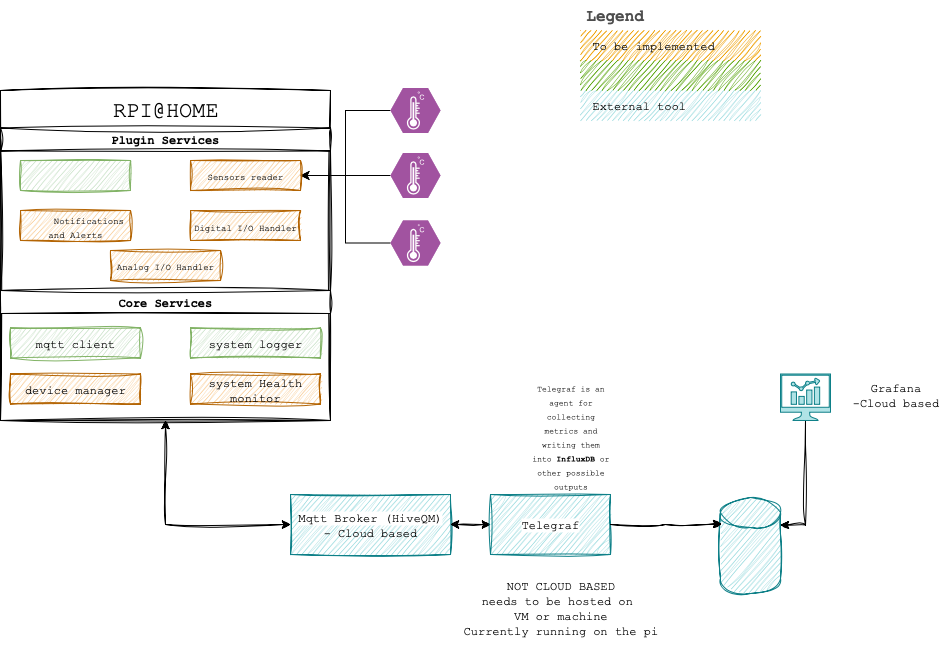

The diagram above was exported from draw.io. Its source (the exported page's mxGraphModel, read from the mxfile embedded in the PNG):
<mxGraphModel dx="2204" dy="795" grid="1" gridSize="10" guides="1" tooltips="1" connect="1" arrows="1" fold="1" page="1" pageScale="1" pageWidth="827" pageHeight="1169" math="0" shadow="0">
  <root>
    <mxCell id="0" />
    <mxCell id="1" parent="0" />
    <mxCell id="-3uS3x2ySEveD_bwkq-O-4" style="edgeStyle=orthogonalEdgeStyle;rounded=0;orthogonalLoop=1;jettySize=auto;html=1;exitX=0.5;exitY=1;exitDx=0;exitDy=0;entryX=0;entryY=0.5;entryDx=0;entryDy=0;curved=0;startArrow=classic;startFill=1;sketch=1;curveFitting=1;jiggle=2;flowAnimation=0;" parent="1" source="-3uS3x2ySEveD_bwkq-O-1" target="-3uS3x2ySEveD_bwkq-O-3" edge="1">
      <mxGeometry relative="1" as="geometry" />
    </mxCell>
    <mxCell id="-3uS3x2ySEveD_bwkq-O-1" value="" style="whiteSpace=wrap;html=1;aspect=fixed;sketch=1;curveFitting=1;jiggle=2;glass=0;" parent="1" vertex="1">
      <mxGeometry x="-100" y="150" width="330" height="330" as="geometry" />
    </mxCell>
    <mxCell id="-3uS3x2ySEveD_bwkq-O-3" value="&lt;font style=&quot;background-color: light-dark(#ffffff, var(--ge-dark-color, #121212));&quot; face=&quot;Courier New&quot;&gt;Mqtt Broker (HiveQM)&lt;/font&gt;&lt;div&gt;&lt;font face=&quot;Courier New&quot;&gt;&lt;span&gt;- Cloud based&lt;/span&gt;&lt;/font&gt;&lt;/div&gt;" style="rounded=0;whiteSpace=wrap;html=1;sketch=1;curveFitting=1;jiggle=2;fillColor=#b0e3e6;strokeColor=#0e8088;" parent="1" vertex="1">
      <mxGeometry x="190" y="554" width="160" height="60" as="geometry" />
    </mxCell>
    <mxCell id="-3uS3x2ySEveD_bwkq-O-7" style="edgeStyle=orthogonalEdgeStyle;rounded=0;orthogonalLoop=1;jettySize=auto;html=1;entryX=1;entryY=0.5;entryDx=0;entryDy=0;startArrow=classic;startFill=1;sketch=1;curveFitting=1;jiggle=2;flowAnimation=0;" parent="1" source="-3uS3x2ySEveD_bwkq-O-6" target="-3uS3x2ySEveD_bwkq-O-3" edge="1">
      <mxGeometry relative="1" as="geometry" />
    </mxCell>
    <mxCell id="-3uS3x2ySEveD_bwkq-O-6" value="&lt;font style=&quot;background-color: light-dark(#ffffff, var(--ge-dark-color, #121212));&quot; face=&quot;Courier New&quot;&gt;Telegraf&lt;/font&gt;" style="rounded=0;whiteSpace=wrap;html=1;sketch=1;curveFitting=1;jiggle=2;fillColor=#b0e3e6;strokeColor=#0e8088;" parent="1" vertex="1">
      <mxGeometry x="390" y="554" width="120" height="60" as="geometry" />
    </mxCell>
    <mxCell id="-3uS3x2ySEveD_bwkq-O-8" value="&lt;font style=&quot;color: rgba(0, 0, 0, 0);&quot; face=&quot;Courier New&quot;&gt;&lt;b&gt;influx db&lt;/b&gt;&lt;/font&gt;&lt;div&gt;&lt;font style=&quot;color: rgba(0, 0, 0, 0);&quot; face=&quot;Courier New&quot;&gt;&lt;b&gt;-Cloud based&lt;/b&gt;&lt;/font&gt;&lt;/div&gt;" style="shape=cylinder3;whiteSpace=wrap;html=1;boundedLbl=1;backgroundOutline=1;size=15;sketch=1;curveFitting=1;jiggle=2;fillColor=#b0e3e6;strokeColor=#0e8088;" parent="1" vertex="1">
      <mxGeometry x="620" y="557" width="60" height="96" as="geometry" />
    </mxCell>
    <mxCell id="-3uS3x2ySEveD_bwkq-O-11" style="edgeStyle=orthogonalEdgeStyle;rounded=0;orthogonalLoop=1;jettySize=auto;html=1;entryX=1;entryY=0;entryDx=0;entryDy=27.5;entryPerimeter=0;sketch=1;curveFitting=1;jiggle=2;" parent="1" source="-3uS3x2ySEveD_bwkq-O-10" target="-3uS3x2ySEveD_bwkq-O-8" edge="1">
      <mxGeometry relative="1" as="geometry">
        <mxPoint x="630" y="660" as="targetPoint" />
      </mxGeometry>
    </mxCell>
    <mxCell id="-3uS3x2ySEveD_bwkq-O-10" value="" style="sketch=0;pointerEvents=1;shadow=0;dashed=0;html=1;strokeColor=#0e8088;fillColor=#b0e3e6;aspect=fixed;labelPosition=center;verticalLabelPosition=bottom;verticalAlign=top;align=center;outlineConnect=0;shape=mxgraph.vvd.nsx_dashboard;" parent="1" vertex="1">
      <mxGeometry x="680" y="433.5" width="50" height="46.5" as="geometry" />
    </mxCell>
    <mxCell id="-3uS3x2ySEveD_bwkq-O-34" value="&lt;font face=&quot;Courier New&quot;&gt;Grafana&lt;/font&gt;&lt;div&gt;&lt;font face=&quot;Courier New&quot;&gt;-Cloud based&lt;/font&gt;&lt;/div&gt;" style="text;html=1;align=center;verticalAlign=middle;resizable=0;points=[];autosize=1;strokeColor=none;fillColor=none;" parent="1" vertex="1">
      <mxGeometry x="740" y="433.5" width="110" height="40" as="geometry" />
    </mxCell>
    <mxCell id="-3uS3x2ySEveD_bwkq-O-35" value="&lt;font face=&quot;Courier New&quot;&gt;NOT CLOUD BASED&lt;/font&gt;&lt;div&gt;&lt;font face=&quot;Courier New&quot;&gt;needs to be hosted on&amp;nbsp;&lt;/font&gt;&lt;/div&gt;&lt;div&gt;&lt;font face=&quot;Courier New&quot;&gt;VM or machine&lt;/font&gt;&lt;/div&gt;&lt;div&gt;&lt;font face=&quot;Courier New&quot;&gt;Currently running on the pi&lt;/font&gt;&lt;/div&gt;&lt;div&gt;&lt;font face=&quot;Courier New&quot;&gt;&lt;br&gt;&lt;/font&gt;&lt;/div&gt;" style="text;html=1;align=center;verticalAlign=middle;resizable=0;points=[];autosize=1;strokeColor=none;fillColor=none;" parent="1" vertex="1">
      <mxGeometry x="350" y="630" width="220" height="90" as="geometry" />
    </mxCell>
    <mxCell id="-3uS3x2ySEveD_bwkq-O-36" value="&lt;span&gt;&lt;font style=&quot;font-size: 8px;&quot; face=&quot;Courier New&quot;&gt;&lt;span style=&quot;text-align: start; white-space: normal;&quot;&gt;Telegraf is an agent for collecting metrics and writing them into&amp;nbsp;&lt;/span&gt;&lt;strong style=&quot;text-align: start; white-space: normal; box-sizing: border-box; margin: 0px; padding: 0px;&quot;&gt;InfluxDB&amp;nbsp;&lt;/strong&gt;&lt;span style=&quot;text-align: start; white-space: normal;&quot;&gt;or other possible outputs&lt;/span&gt;&lt;/font&gt;&lt;/span&gt;" style="text;html=1;align=center;verticalAlign=middle;resizable=0;points=[];autosize=1;strokeColor=none;fillColor=none;" parent="1" vertex="1">
      <mxGeometry x="220" y="480" width="500" height="30" as="geometry" />
    </mxCell>
    <mxCell id="Xm9X1gLEvnbLpLbVcwGD-26" value="&lt;font style=&quot;font-size: 22px;&quot; face=&quot;Courier New&quot;&gt;RPI@HOME&lt;/font&gt;" style="text;html=1;align=center;verticalAlign=middle;resizable=0;points=[];autosize=1;strokeColor=none;fillColor=none;" vertex="1" parent="1">
      <mxGeometry y="150" width="130" height="40" as="geometry" />
    </mxCell>
    <mxCell id="Xm9X1gLEvnbLpLbVcwGD-66" style="edgeStyle=orthogonalEdgeStyle;rounded=0;orthogonalLoop=1;jettySize=auto;html=1;entryX=1;entryY=0.5;entryDx=0;entryDy=0;" edge="1" parent="1" source="Xm9X1gLEvnbLpLbVcwGD-31" target="Xm9X1gLEvnbLpLbVcwGD-29">
      <mxGeometry relative="1" as="geometry" />
    </mxCell>
    <mxCell id="Xm9X1gLEvnbLpLbVcwGD-31" value="" style="verticalLabelPosition=bottom;sketch=0;html=1;fillColor=#A153A0;strokeColor=#ffffff;verticalAlign=top;align=center;points=[[0,0.5,0],[0.125,0.25,0],[0.25,0,0],[0.5,0,0],[0.75,0,0],[0.875,0.25,0],[1,0.5,0],[0.875,0.75,0],[0.75,1,0],[0.5,1,0],[0.125,0.75,0]];pointerEvents=1;shape=mxgraph.cisco_safe.compositeIcon;bgIcon=mxgraph.cisco_safe.design.blank_device;resIcon=mxgraph.cisco_safe.design.sensor;" vertex="1" parent="1">
      <mxGeometry x="290" y="147.5" width="50" height="45" as="geometry" />
    </mxCell>
    <mxCell id="Xm9X1gLEvnbLpLbVcwGD-68" style="edgeStyle=orthogonalEdgeStyle;rounded=0;orthogonalLoop=1;jettySize=auto;html=1;exitX=0;exitY=0.5;exitDx=0;exitDy=0;exitPerimeter=0;" edge="1" parent="1" source="Xm9X1gLEvnbLpLbVcwGD-32" target="Xm9X1gLEvnbLpLbVcwGD-29">
      <mxGeometry relative="1" as="geometry" />
    </mxCell>
    <mxCell id="Xm9X1gLEvnbLpLbVcwGD-32" value="" style="verticalLabelPosition=bottom;html=1;fillColor=#A153A0;strokeColor=#ffffff;verticalAlign=top;align=center;points=[[0,0.5,0],[0.125,0.25,0],[0.25,0,0],[0.5,0,0],[0.75,0,0],[0.875,0.25,0],[1,0.5,0],[0.875,0.75,0],[0.75,1,0],[0.5,1,0],[0.125,0.75,0]];pointerEvents=1;shape=mxgraph.cisco_safe.compositeIcon;bgIcon=mxgraph.cisco_safe.design.blank_device;resIcon=mxgraph.cisco_safe.design.sensor;" vertex="1" parent="1">
      <mxGeometry x="290" y="212.5" width="50" height="45" as="geometry" />
    </mxCell>
    <mxCell id="Xm9X1gLEvnbLpLbVcwGD-71" style="edgeStyle=orthogonalEdgeStyle;rounded=0;orthogonalLoop=1;jettySize=auto;html=1;exitX=0;exitY=0.5;exitDx=0;exitDy=0;exitPerimeter=0;entryX=1;entryY=0.5;entryDx=0;entryDy=0;" edge="1" parent="1" source="Xm9X1gLEvnbLpLbVcwGD-33" target="Xm9X1gLEvnbLpLbVcwGD-29">
      <mxGeometry relative="1" as="geometry" />
    </mxCell>
    <mxCell id="Xm9X1gLEvnbLpLbVcwGD-33" value="" style="verticalLabelPosition=bottom;sketch=0;html=1;fillColor=#A153A0;strokeColor=#ffffff;verticalAlign=top;align=center;points=[[0,0.5,0],[0.125,0.25,0],[0.25,0,0],[0.5,0,0],[0.75,0,0],[0.875,0.25,0],[1,0.5,0],[0.875,0.75,0],[0.75,1,0],[0.5,1,0],[0.125,0.75,0]];pointerEvents=1;shape=mxgraph.cisco_safe.compositeIcon;bgIcon=mxgraph.cisco_safe.design.blank_device;resIcon=mxgraph.cisco_safe.design.sensor;" vertex="1" parent="1">
      <mxGeometry x="290" y="280" width="50" height="45" as="geometry" />
    </mxCell>
    <mxCell id="Xm9X1gLEvnbLpLbVcwGD-44" value="Legend" style="shape=table;startSize=30;container=1;collapsible=0;childLayout=tableLayout;fontSize=16;align=left;verticalAlign=top;fillColor=none;strokeColor=none;fontColor=#4D4D4D;fontStyle=1;spacingLeft=6;spacing=0;resizable=0;fontFamily=Courier New;sketch=1;curveFitting=1;jiggle=2;" vertex="1" parent="1">
      <mxGeometry x="480" y="60" width="180" height="120" as="geometry" />
    </mxCell>
    <mxCell id="Xm9X1gLEvnbLpLbVcwGD-45" value="" style="shape=tableRow;horizontal=0;startSize=0;swimlaneHead=0;swimlaneBody=0;strokeColor=inherit;top=0;left=0;bottom=0;right=0;collapsible=0;dropTarget=0;fillColor=none;points=[[0,0.5],[1,0.5]];portConstraint=eastwest;fontSize=12;" vertex="1" parent="Xm9X1gLEvnbLpLbVcwGD-44">
      <mxGeometry y="30" width="180" height="30" as="geometry" />
    </mxCell>
    <mxCell id="Xm9X1gLEvnbLpLbVcwGD-46" value="&lt;font face=&quot;Courier New&quot;&gt;To be implemented&amp;nbsp;&lt;/font&gt;" style="shape=partialRectangle;html=1;whiteSpace=wrap;connectable=0;strokeColor=#BD7000;overflow=hidden;fillColor=#f0a30a;top=0;left=0;bottom=0;right=0;pointerEvents=1;fontSize=12;align=left;fontColor=#000000;spacingLeft=10;spacingRight=4;sketch=1;curveFitting=1;jiggle=2;" vertex="1" parent="Xm9X1gLEvnbLpLbVcwGD-45">
      <mxGeometry width="180" height="30" as="geometry">
        <mxRectangle width="180" height="30" as="alternateBounds" />
      </mxGeometry>
    </mxCell>
    <mxCell id="Xm9X1gLEvnbLpLbVcwGD-47" value="" style="shape=tableRow;horizontal=0;startSize=0;swimlaneHead=0;swimlaneBody=0;strokeColor=inherit;top=0;left=0;bottom=0;right=0;collapsible=0;dropTarget=0;fillColor=none;points=[[0,0.5],[1,0.5]];portConstraint=eastwest;fontSize=12;" vertex="1" parent="Xm9X1gLEvnbLpLbVcwGD-44">
      <mxGeometry y="60" width="180" height="30" as="geometry" />
    </mxCell>
    <mxCell id="Xm9X1gLEvnbLpLbVcwGD-48" value="&lt;font style=&quot;color: rgba(0, 0, 0, 0);&quot; face=&quot;Courier New&quot;&gt;Implemented&lt;/font&gt;" style="shape=partialRectangle;html=1;whiteSpace=wrap;connectable=0;strokeColor=#2D7600;overflow=hidden;fillColor=#60a917;top=0;left=0;bottom=0;right=0;pointerEvents=1;fontSize=12;align=left;fontColor=#ffffff;spacingLeft=10;spacingRight=4;sketch=1;curveFitting=1;jiggle=2;" vertex="1" parent="Xm9X1gLEvnbLpLbVcwGD-47">
      <mxGeometry width="180" height="30" as="geometry">
        <mxRectangle width="180" height="30" as="alternateBounds" />
      </mxGeometry>
    </mxCell>
    <mxCell id="Xm9X1gLEvnbLpLbVcwGD-53" value="" style="shape=tableRow;horizontal=0;startSize=0;swimlaneHead=0;swimlaneBody=0;strokeColor=inherit;top=0;left=0;bottom=0;right=0;collapsible=0;dropTarget=0;fillColor=none;points=[[0,0.5],[1,0.5]];portConstraint=eastwest;fontSize=12;" vertex="1" parent="Xm9X1gLEvnbLpLbVcwGD-44">
      <mxGeometry y="90" width="180" height="30" as="geometry" />
    </mxCell>
    <mxCell id="Xm9X1gLEvnbLpLbVcwGD-54" value="&lt;font face=&quot;Courier New&quot;&gt;External tool&lt;/font&gt;" style="shape=partialRectangle;html=1;whiteSpace=wrap;connectable=0;strokeColor=#0e8088;overflow=hidden;fillColor=#b0e3e6;top=0;left=0;bottom=0;right=0;pointerEvents=1;fontSize=12;align=left;spacingLeft=10;spacingRight=4;sketch=1;curveFitting=1;jiggle=2;" vertex="1" parent="Xm9X1gLEvnbLpLbVcwGD-53">
      <mxGeometry width="180" height="30" as="geometry">
        <mxRectangle width="180" height="30" as="alternateBounds" />
      </mxGeometry>
    </mxCell>
    <mxCell id="Xm9X1gLEvnbLpLbVcwGD-57" style="edgeStyle=orthogonalEdgeStyle;rounded=0;orthogonalLoop=1;jettySize=auto;html=1;exitX=1;exitY=0.5;exitDx=0;exitDy=0;entryX=0.017;entryY=0.274;entryDx=0;entryDy=0;entryPerimeter=0;sketch=1;curveFitting=1;jiggle=2;" edge="1" parent="1" source="-3uS3x2ySEveD_bwkq-O-6" target="-3uS3x2ySEveD_bwkq-O-8">
      <mxGeometry relative="1" as="geometry" />
    </mxCell>
    <mxCell id="Xm9X1gLEvnbLpLbVcwGD-60" value="&lt;font face=&quot;Courier New&quot;&gt;Plugin Services&lt;/font&gt;" style="swimlane;whiteSpace=wrap;html=1;sketch=1;curveFitting=1;jiggle=2;" vertex="1" parent="1">
      <mxGeometry x="-100" y="187.5" width="330" height="162.5" as="geometry" />
    </mxCell>
    <mxCell id="Xm9X1gLEvnbLpLbVcwGD-29" value="&lt;font face=&quot;Courier New&quot;&gt;&lt;span style=&quot;font-size: 9px;&quot;&gt;Sensors reader&lt;/span&gt;&lt;/font&gt;" style="rounded=0;whiteSpace=wrap;html=1;sketch=1;curveFitting=1;jiggle=2;fillColor=#fad7ac;strokeColor=#b46504;" vertex="1" parent="Xm9X1gLEvnbLpLbVcwGD-60">
      <mxGeometry x="190" y="32.5" width="110" height="30" as="geometry" />
    </mxCell>
    <mxCell id="Xm9X1gLEvnbLpLbVcwGD-1" value="&lt;font style=&quot;color: rgba(0, 0, 0, 0);&quot; face=&quot;Courier New&quot;&gt;Pi Metrics&lt;/font&gt;&lt;div&gt;&lt;br&gt;&lt;/div&gt;" style="rounded=0;whiteSpace=wrap;html=1;sketch=1;curveFitting=1;jiggle=2;fillColor=#d5e8d4;strokeColor=#82b366;" vertex="1" parent="Xm9X1gLEvnbLpLbVcwGD-60">
      <mxGeometry x="20" y="32.5" width="110" height="30" as="geometry" />
    </mxCell>
    <mxCell id="Xm9X1gLEvnbLpLbVcwGD-18" value="&lt;div&gt;&lt;font style=&quot;font-size: 9px;&quot; face=&quot;Courier New&quot;&gt;&amp;nbsp; &amp;nbsp; &amp;nbsp;Notifications and Alerts&lt;/font&gt;&lt;/div&gt;" style="rounded=0;whiteSpace=wrap;html=1;sketch=1;curveFitting=1;jiggle=2;fillColor=#fad7ac;strokeColor=#b46504;" vertex="1" parent="Xm9X1gLEvnbLpLbVcwGD-60">
      <mxGeometry x="20" y="82.5" width="110" height="30" as="geometry" />
    </mxCell>
    <mxCell id="Xm9X1gLEvnbLpLbVcwGD-61" value="&lt;font face=&quot;Courier New&quot;&gt;Core Services&lt;/font&gt;" style="swimlane;whiteSpace=wrap;html=1;sketch=1;curveFitting=1;jiggle=2;" vertex="1" parent="1">
      <mxGeometry x="-100" y="350" width="330" height="130" as="geometry">
        <mxRectangle x="-100" y="350" width="130" height="30" as="alternateBounds" />
      </mxGeometry>
    </mxCell>
    <mxCell id="Xm9X1gLEvnbLpLbVcwGD-63" value="&lt;font face=&quot;Courier New&quot;&gt;mqtt client&lt;/font&gt;" style="rounded=0;whiteSpace=wrap;html=1;sketch=1;curveFitting=1;jiggle=2;fillColor=#d5e8d4;strokeColor=#82b366;" vertex="1" parent="Xm9X1gLEvnbLpLbVcwGD-61">
      <mxGeometry x="10" y="37.5" width="130" height="30" as="geometry" />
    </mxCell>
    <mxCell id="Xm9X1gLEvnbLpLbVcwGD-64" value="&lt;font face=&quot;Courier New&quot;&gt;system logger&lt;/font&gt;" style="rounded=0;whiteSpace=wrap;html=1;sketch=1;curveFitting=1;jiggle=2;fillColor=#d5e8d4;strokeColor=#82b366;" vertex="1" parent="Xm9X1gLEvnbLpLbVcwGD-61">
      <mxGeometry x="190" y="37.5" width="130" height="30" as="geometry" />
    </mxCell>
    <mxCell id="Xm9X1gLEvnbLpLbVcwGD-65" value="&lt;font face=&quot;Courier New&quot;&gt;device manager&lt;/font&gt;" style="rounded=0;whiteSpace=wrap;html=1;sketch=1;curveFitting=1;jiggle=2;fillColor=#fad7ac;strokeColor=#b46504;" vertex="1" parent="1">
      <mxGeometry x="-90" y="433.5" width="130" height="30" as="geometry" />
    </mxCell>
    <mxCell id="Xm9X1gLEvnbLpLbVcwGD-72" value="&lt;font face=&quot;Courier New&quot;&gt;system Health monitor&lt;/font&gt;" style="rounded=0;whiteSpace=wrap;html=1;sketch=1;curveFitting=1;jiggle=2;fillColor=#fad7ac;strokeColor=#b46504;" vertex="1" parent="1">
      <mxGeometry x="90" y="433.5" width="130" height="30" as="geometry" />
    </mxCell>
    <mxCell id="Xm9X1gLEvnbLpLbVcwGD-73" value="&lt;div&gt;&lt;font style=&quot;font-size: 9px;&quot; face=&quot;Courier New&quot;&gt;Digital I/O Handler&lt;/font&gt;&lt;/div&gt;" style="rounded=0;whiteSpace=wrap;html=1;sketch=1;curveFitting=1;jiggle=2;fillColor=#fad7ac;strokeColor=#b46504;" vertex="1" parent="1">
      <mxGeometry x="90" y="270" width="110" height="30" as="geometry" />
    </mxCell>
    <mxCell id="Xm9X1gLEvnbLpLbVcwGD-74" value="&lt;div&gt;&lt;font face=&quot;Courier New&quot;&gt;&lt;span style=&quot;font-size: 9px;&quot;&gt;Analog I/O Handler&lt;/span&gt;&lt;/font&gt;&lt;/div&gt;" style="rounded=0;whiteSpace=wrap;html=1;sketch=1;curveFitting=1;jiggle=2;fillColor=#fad7ac;strokeColor=#b46504;" vertex="1" parent="1">
      <mxGeometry x="10" y="310" width="110" height="30" as="geometry" />
    </mxCell>
  </root>
</mxGraphModel>